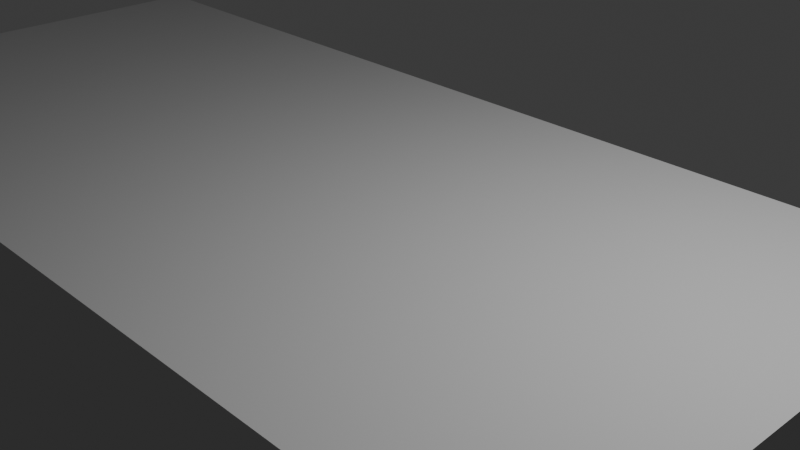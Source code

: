 # Source: untitled.blend  (saved by Blender 4.3.34; exported with 4.5.12 LTS)
import bpy
from mathutils import Matrix  # noqa: F401  (used for matrix-valued properties, if any)

bpy.ops.wm.read_factory_settings(use_empty=True)
scene = bpy.context.scene
scene.name = 'Scene'

# ---- collections
col_collection = bpy.data.collections.new('Collection'); scene.collection.children.link(col_collection)

# ---- materials (node trees are filled in below, after node groups)
mat_steel___satin_001 = bpy.data.materials.new('Steel_-_Satin.001')
mat_steel___satin_001.diffuse_color = (0.6275, 0.6275, 0.6275, 1.0)
mat_steel___satin_001.roughness = 1.0

# ---- material node trees
mat_steel___satin_001.use_nodes = True; mat_steel___satin_001.node_tree.nodes.clear()
_N = mat_steel___satin_001.node_tree.nodes; _L = mat_steel___satin_001.node_tree.links
n0 = _N.new('ShaderNodeBsdfPrincipled'); n0.name = 'Principled BSDF'; n0.location = (0, 300)
n0.inputs[0].default_value = (0.6275, 0.6275, 0.6275, 1.0)
n0.inputs[2].default_value = 1.0
n0.inputs[13].default_value = 0.0
n1 = _N.new('ShaderNodeOutputMaterial'); n1.name = 'Material Output'; n1.location = (280, 300)
_L.new(n0.outputs[0], n1.inputs[0])
n1.is_active_output = True

# ---- world
world_world = bpy.data.worlds.new('World'); scene.world = world_world
world_world.use_nodes = True; world_world.node_tree.nodes.clear()
_N = world_world.node_tree.nodes; _L = world_world.node_tree.links
n0 = _N.new('ShaderNodeOutputWorld'); n0.name = 'World Output'; n0.location = (300, 300)
n1 = _N.new('ShaderNodeBackground'); n1.name = 'Background'; n1.location = (10, 300)
n1.inputs[0].default_value = (0.05088, 0.05088, 0.05088, 1.0)
_L.new(n1.outputs[0], n0.inputs[0])
n0.is_active_output = True
world_world.color = (0.05088, 0.05088, 0.05088)
world_world.sun_shadow_jitter_overblur = 0.0

# ---- cameras
cam_camera = bpy.data.cameras.new('Camera')
cam_camera.clip_end = 100.0
cam_camera.ortho_scale = 7.314

# ---- lights
light_light = bpy.data.lights.new('Light', 'POINT')
light_light.energy = 1000.0
light_light.shadow_soft_size = 0.1

# ---- meshes
me_sphere = bpy.data.meshes.new('Sphere')
me_sphere.from_pydata([(7.891, 7.626, 8.467), (8.178, 7.912, 8.196), (8.369, 8.104, 7.791), (8.437, 8.171, 7.313), (8.369, 8.104, 6.834), (8.178, 7.912, 6.429), (7.891, 7.626, 6.158), (8.031, 7.287, 8.467), (8.437, 7.287, 8.196), (8.708, 7.287, 7.791), (8.803, 7.287, 7.313), (8.708, 7.287, 6.834), (8.437, 7.287, 6.429), (8.031, 7.287, 6.158), (7.891, 6.949, 8.467), (8.178, 6.662, 8.196), (8.369, 6.471, 7.791), (8.437, 6.404, 7.313), (8.369, 6.471, 6.834), (8.178, 6.662, 6.429), (7.891, 6.949, 6.158), (7.553, 6.809, 8.467), (7.553, 6.404, 8.196), (7.553, 6.133, 7.791), (7.553, 6.037, 7.313), (7.553, 6.133, 6.834), (7.553, 6.404, 6.429), (7.553, 6.809, 6.158), (7.215, 6.949, 8.467), (6.928, 6.662, 8.196), (6.736, 6.471, 7.791), (6.669, 6.404, 7.313), (6.736, 6.471, 6.834), (6.928, 6.662, 6.429), (7.215, 6.949, 6.158), (7.074, 7.287, 8.467), (6.669, 7.287, 8.196), (6.398, 7.287, 7.791), (6.303, 7.287, 7.313), (6.398, 7.287, 6.834), (6.669, 7.287, 6.429), (7.074, 7.287, 6.158), (7.215, 7.626, 8.467), (6.928, 7.912, 8.196), (6.736, 8.104, 7.791), (6.669, 8.171, 7.313), (6.736, 8.104, 6.834), (6.928, 7.912, 6.429), (7.215, 7.626, 6.158), (7.553, 7.287, 6.063), (7.553, 7.287, 8.563), (7.553, 7.766, 8.467), (7.553, 8.171, 8.196), (7.553, 8.442, 7.791), (7.553, 8.537, 7.313), (7.553, 8.442, 6.834), (7.553, 8.171, 6.429), (7.553, 7.766, 6.158)], [], [(51, 50, 0), (49, 57, 6), (56, 55, 4, 5), (54, 53, 2, 3), (52, 51, 0, 1), (57, 56, 5, 6), (55, 54, 3, 4), (53, 52, 1, 2), (3, 2, 9, 10), (1, 0, 7, 8), (6, 5, 12, 13), (4, 3, 10, 11), (2, 1, 8, 9), (0, 50, 7), (49, 6, 13), (5, 4, 11, 12), (13, 12, 19, 20), (11, 10, 17, 18), (9, 8, 15, 16), (7, 50, 14), (49, 13, 20), (12, 11, 18, 19), (10, 9, 16, 17), (8, 7, 14, 15), (16, 15, 22, 23), (14, 50, 21), (49, 20, 27), (19, 18, 25, 26), (17, 16, 23, 24), (15, 14, 21, 22), (20, 19, 26, 27), (18, 17, 24, 25), (49, 27, 34), (26, 25, 32, 33), (24, 23, 30, 31), (22, 21, 28, 29), (27, 26, 33, 34), (25, 24, 31, 32), (23, 22, 29, 30), (21, 50, 28), (29, 28, 35, 36), (34, 33, 40, 41), (32, 31, 38, 39), (30, 29, 36, 37), (28, 50, 35), (49, 34, 41), (33, 32, 39, 40), (31, 30, 37, 38), (41, 40, 47, 48), (39, 38, 45, 46), (37, 36, 43, 44), (35, 50, 42), (49, 41, 48), (40, 39, 46, 47), (38, 37, 44, 45), (36, 35, 42, 43), (42, 50, 51), (49, 48, 57), (47, 46, 55, 56), (45, 44, 53, 54), (43, 42, 51, 52), (48, 47, 56, 57), (46, 45, 54, 55), (44, 43, 52, 53)])
me_sphere.update()
me_barthfuhb = bpy.data.meshes.new('barthfuhb')
me_barthfuhb.from_pydata([(-8.763, -3.048, 0.127), (-2.223, -3.048, 0.127), (4.318, -3.048, 0.127), (4.318, 3.048, 0.127), (-2.223, 3.048, 0.127), (-8.763, 3.048, 0.127), (4.318, 3.048, 5.08), (-2.223, 3.048, 5.08), (-8.763, 3.048, 5.08), (4.318, -3.048, 5.08), (-8.763, -3.048, 5.08), (-2.223, -3.048, 5.08), (-8.89, -3.175, 0.0), (-2.223, -3.175, 0.0), (4.445, -3.175, 0.0), (4.445, -3.175, 5.08), (-2.223, -3.175, 5.08), (-8.89, -3.175, 5.08), (-8.89, 3.175, 0.0), (-8.89, 3.175, 5.08), (4.445, 3.175, 0.0), (-2.223, 3.175, 0.0), (-2.223, 3.175, 5.08), (4.445, 3.175, 5.08), (2.184, -0.2286, 7.722), (4.331, -0.2286, 7.722), (4.331, -0.2286, 7.62), (2.286, -0.2286, 7.62), (2.286, -0.2286, 7.595), (2.184, -0.2286, 7.595), (2.286, 0.2286, 7.595), (2.286, 0.2286, 7.62), (2.184, 0.2286, 7.722), (2.184, 0.2286, 7.595), (4.331, 0.2286, 7.722), (4.331, 0.2286, 7.62), (4.331, 0.2413, 7.722), (4.432, 0.2413, 7.722), (4.432, -0.2413, 7.722), (4.331, -0.2413, 7.722), (2.159, -0.254, 7.595), (2.159, -0.254, 7.747), (2.159, 0.254, 7.747), (2.159, 0.254, 7.595), (4.318, -0.254, 7.595), (4.318, -0.254, 5.08), (4.445, -0.254, 5.08), (4.445, -0.254, 7.747), (4.318, 0.254, 7.595), (4.331, -0.2413, 5.08), (4.331, 0.2413, 5.08), (4.445, 0.254, 7.747), (4.432, 0.2413, 5.08), (4.432, -0.2413, 5.08), (4.445, 0.254, 5.08), (4.318, 0.254, 5.08)], [], [(0, 1, 5), (5, 1, 4), (4, 1, 3), (3, 1, 2), (5, 4, 8), (8, 4, 7), (7, 4, 3), (7, 3, 6), (2, 9, 3), (3, 9, 6), (2, 1, 9), (9, 1, 11), (11, 1, 0), (11, 0, 10), (0, 5, 10), (10, 5, 8), (12, 13, 17), (17, 13, 16), (16, 13, 14), (16, 14, 15), (18, 12, 19), (19, 12, 17), (20, 21, 23), (23, 21, 22), (22, 21, 18), (22, 18, 19), (14, 20, 15), (15, 20, 23), (11, 16, 9), (9, 16, 15), (9, 15, 6), (6, 15, 23), (6, 23, 22), (11, 10, 16), (16, 10, 17), (17, 10, 8), (17, 8, 19), (19, 8, 22), (22, 8, 7), (22, 7, 6), (14, 13, 20), (20, 13, 21), (21, 13, 12), (21, 12, 18), (29, 24, 27), (27, 24, 25), (27, 25, 26), (27, 28, 29), (30, 28, 31), (31, 28, 27), (32, 24, 33), (33, 24, 29), (35, 34, 31), (31, 34, 32), (31, 32, 33), (33, 30, 31), (32, 34, 24), (24, 34, 25), (25, 34, 38), (25, 38, 39), (36, 37, 34), (34, 37, 38), (40, 41, 43), (43, 41, 42), (40, 44, 41), (41, 44, 47), (47, 44, 46), (46, 44, 45), (30, 44, 28), (28, 44, 40), (28, 40, 29), (29, 40, 43), (29, 43, 33), (33, 43, 30), (30, 43, 48), (30, 48, 44), (31, 27, 35), (35, 27, 26), (34, 35, 36), (36, 35, 50), (50, 35, 26), (50, 26, 49), (49, 26, 39), (39, 26, 25), (47, 51, 41), (41, 51, 42), (38, 37, 53), (53, 37, 52), (39, 38, 49), (49, 38, 53), (37, 36, 52), (52, 36, 50), (46, 54, 47), (47, 54, 51), (44, 48, 45), (45, 48, 55), (43, 42, 48), (48, 42, 51), (48, 51, 54), (54, 55, 48), (52, 54, 53), (53, 54, 46), (53, 46, 45), (52, 50, 54), (54, 50, 55), (55, 50, 49), (55, 49, 45), (45, 49, 53)])
me_barthfuhb.polygons.foreach_set('use_smooth', [True] * 108)
_k = set([(0, 1), (0, 5), (0, 10), (1, 2), (2, 3), (2, 9), (3, 4), (3, 6), (4, 5), (5, 8), (6, 7), (6, 9), (7, 8), (8, 10), (9, 11), (10, 11), (12, 13), (12, 17), (12, 18), (13, 14), (14, 15), (14, 20), (15, 16), (15, 23), (16, 17), (17, 19), (18, 19), (18, 21), (19, 22), (20, 21), (20, 23), (22, 23), (24, 25), (24, 29), (24, 32), (25, 26), (25, 39), (26, 27), (26, 35), (27, 28), (27, 31), (28, 29), (28, 30), (29, 33), (30, 31), (30, 33), (31, 35), (32, 33), (32, 34), (34, 35), (34, 36), (36, 37), (36, 50), (37, 38), (37, 52), (38, 39), (38, 53), (39, 49), (40, 41), (40, 43), (40, 44), (41, 42), (41, 47), (42, 43), (42, 51), (43, 48), (44, 45), (44, 48), (45, 46), (45, 55), (46, 47), (46, 54), (47, 51), (48, 55), (49, 50), (49, 53), (50, 52), (51, 54), (52, 53), (54, 55)])
me_barthfuhb.attributes.new('sharp_edge', 'BOOLEAN', 'EDGE').data.foreach_set('value', [ (min(e.vertices), max(e.vertices)) in _k for e in me_barthfuhb.edges])
_uv = me_barthfuhb.uv_layers.new(name='UVMap')
_uv.uv.foreach_set('vector', [-6.541, -3.048, 0.0, -3.048, -6.541, 3.048, -6.541, 3.048, 0.0, -3.048, 0.0, 3.048, 0.0, 3.048, 0.0, -3.048, 6.541, 3.048, 6.541, 3.048, 0.0, -3.048, 6.541, -3.048, -13.21, 0.127, -6.668, 0.127, -13.21, 5.08, -13.21, 5.08, -6.668, 0.127, -6.668, 5.08, -6.668, 5.08, -6.668, 0.127, -0.127, 0.127, -6.668, 5.08, -0.127, 0.127, -0.127, 5.08, -0.127, 0.127, -0.127, 5.08, -6.223, 0.127, -6.223, 0.127, -0.127, 5.08, -6.223, 5.08, -13.21, 0.127, -6.668, 0.127, -13.21, 5.08, -13.21, 5.08, -6.668, 0.127, -6.668, 5.08, -6.668, 5.08, -6.668, 0.127, -0.127, 0.127, -6.668, 5.08, -0.127, 0.127, -0.127, 5.08, -6.223, 0.127, -0.127, 0.127, -6.223, 5.08, -6.223, 5.08, -0.127, 0.127, -0.127, 5.08, 0.0, 0.0, 6.668, 0.0, 0.0, 5.08, 0.0, 5.08, 6.668, 0.0, 6.668, 5.08, 6.668, 5.08, 6.668, 0.0, 13.34, 0.0, 6.668, 5.08, 13.34, 0.0, 13.34, 5.08, 0.0, 0.0, 6.35, 0.0, 0.0, 5.08, 0.0, 5.08, 6.35, 0.0, 6.35, 5.08, 0.0, 0.0, 6.668, 0.0, 0.0, 5.08, 0.0, 5.08, 6.668, 0.0, 6.668, 5.08, 6.668, 5.08, 6.668, 0.0, 13.34, 0.0, 6.668, 5.08, 13.34, 0.0, 13.34, 5.08, 0.0, 0.0, 6.35, 0.0, 0.0, 5.08, 0.0, 5.08, 6.35, 0.0, 6.35, 5.08, 0.0, -3.048, 0.0, -3.175, 6.541, -3.048, 6.541, -3.048, 0.0, -3.175, 6.668, -3.175, 6.541, -3.048, 6.668, -3.175, 6.541, 3.048, 6.541, 3.048, 6.668, -3.175, 6.668, 3.175, 6.541, 3.048, 6.668, 3.175, 0.0, 3.175, 0.0, -3.048, -6.541, -3.048, 0.0, -3.175, 0.0, -3.175, -6.541, -3.048, -6.668, -3.175, -6.668, -3.175, -6.541, -3.048, -6.541, 3.048, -6.668, -3.175, -6.541, 3.048, -6.668, 3.175, -6.668, 3.175, -6.541, 3.048, 0.0, 3.175, 0.0, 3.175, -6.541, 3.048, 0.0, 3.048, 0.0, 3.175, 0.0, 3.048, 6.541, 3.048, -6.668, -3.175, 0.0, -3.175, -6.668, 3.175, -6.668, 3.175, 0.0, -3.175, 0.0, 3.175, 0.0, 3.175, 0.0, -3.175, 6.668, -3.175, 0.0, 3.175, 6.668, -3.175, 6.668, 3.175, 0.0, 0.0, 0.0, 0.127, -0.1016, 0.0254, -0.1016, 0.0254, 0.0, 0.127, -2.146, 0.127, -0.1016, 0.0254, -2.146, 0.127, -2.146, 0.0254, -0.1016, 0.0254, -0.1016, 0.0, 0.0, 0.0, -0.4572, 0.0, 0.0, 0.0, -0.4572, 0.0254, -0.4572, 0.0254, 0.0, 0.0, 0.0, 0.0254, 0.0, 0.127, -0.4572, 0.127, 0.0, 0.0, 0.0, 0.0, -0.4572, 0.127, -0.4572, 0.0, 2.045, 0.0254, 2.045, 0.127, 0.0, 0.0254, 0.0, 0.0254, 2.045, 0.127, -0.1016, 0.127, 0.0, 0.0254, -0.1016, 0.127, -0.1016, 0.0, -0.1016, 0.0, 0.0, 0.0, 0.0, 0.0254, 2.191, 0.2286, 0.04445, 0.2286, 2.191, -0.2286, 2.191, -0.2286, 0.04445, 0.2286, 0.04445, -0.2286, 0.04445, -0.2286, 0.04445, 0.2286, -0.05715, -0.2413, 0.04445, -0.2286, -0.05715, -0.2413, 0.04445, -0.2413, 0.04445, 0.2413, -0.05715, 0.2413, 0.04445, 0.2286, 0.04445, 0.2286, -0.05715, 0.2413, -0.05715, -0.2413, -0.0762, -0.254, 0.0762, -0.254, -0.0762, 0.254, -0.0762, 0.254, 0.0762, -0.254, 0.0762, 0.254, -2.159, 2.515, 0.0, 2.515, -2.159, 2.667, -2.159, 2.667, 0.0, 2.515, 0.127, 2.667, 0.127, 2.667, 0.0, 2.515, 0.127, 0.0, 0.127, 0.0, 0.0, 2.515, 0.0, 0.0, 0.0254, 2.032, 0.508, 0.0, 0.4826, 2.032, 0.4826, 2.032, 0.508, 0.0, 0.508, 2.159, 0.4826, 2.032, 0.508, 2.159, 0.4826, 2.134, 0.4826, 2.134, 0.508, 2.159, 0.0, 2.159, 0.4826, 2.134, 0.0, 2.159, 0.0254, 2.134, 0.0254, 2.134, 0.0, 2.159, 0.0254, 2.032, 0.0254, 2.032, 0.0, 2.159, 0.0, 0.0, 0.0254, 2.032, 0.0, 0.0, 0.508, 0.0, -0.4572, -2.032, 0.0, -2.032, -0.4572, 0.0127, -0.4572, 0.0127, 0.0, -2.032, 0.0, 0.0127, -0.0254, 2.642, -0.0254, 2.54, -0.0127, 2.642, -0.0127, 2.642, -0.0254, 2.54, -0.0127, 0.0, -0.0127, 0.0, -0.0254, 2.54, -0.4826, 2.54, -0.0127, 0.0, -0.4826, 2.54, -0.4953, 0.0, -0.4953, 0.0, -0.4826, 2.54, -0.4953, 2.642, -0.4953, 2.642, -0.4826, 2.54, -0.4826, 2.642, 0.0635, -0.254, 0.0635, 0.254, -2.223, -0.254, -2.223, -0.254, 0.0635, 0.254, -2.223, 0.254, -0.0127, 2.642, -0.4953, 2.642, -0.0127, 0.0, -0.0127, 0.0, -0.4953, 2.642, -0.4953, 0.0, -0.0127, 2.642, -0.1143, 2.642, -0.0127, 0.0, -0.0127, 0.0, -0.1143, 2.642, -0.1143, 0.0, -0.0127, 2.642, -0.1143, 2.642, -0.0127, 0.0, -0.0127, 0.0, -0.1143, 2.642, -0.1143, 0.0, 0.0, 0.0, 0.508, 0.0, 0.0, 2.667, 0.0, 2.667, 0.508, 0.0, 0.508, 2.667, 0.508, 2.515, 0.0, 2.515, 0.508, 0.0, 0.508, 0.0, 0.0, 2.515, 0.0, 0.0, 2.286, 2.515, 2.286, 2.667, 0.127, 2.515, 0.127, 2.515, 2.286, 2.667, 0.0, 2.667, 0.127, 2.515, 0.0, 2.667, 0.0, 0.0, 0.0, 0.0, 0.127, 0.0, 0.127, 2.515, 0.0508, -0.2413, 0.0635, -0.254, 0.0508, 0.2413, 0.0508, 0.2413, 0.0635, -0.254, 0.0635, 0.254, 0.0508, 0.2413, 0.0635, 0.254, -0.0635, 0.254, 0.0508, -0.2413, -0.0508, -0.2413, 0.0635, -0.254, 0.0635, -0.254, -0.0508, -0.2413, -0.0635, -0.254, -0.0635, -0.254, -0.0508, -0.2413, -0.0508, 0.2413, -0.0635, -0.254, -0.0508, 0.2413, -0.0635, 0.254, -0.0635, 0.254, -0.0508, 0.2413, 0.0508, 0.2413])
me_barthfuhb.materials.append(mat_steel___satin_001)
me_barthfuhb.update()
me_barthfuhb.normals_split_custom_set([tuple(v) for v in zip(*[iter([0.0, 0.0, 1.0, 0.0, 0.0, 1.0, 0.0, 0.0, 1.0, 0.0, 0.0, 1.0, 0.0, 0.0, 1.0, 0.0, 0.0, 1.0, 0.0, 0.0, 1.0, 0.0, 0.0, 1.0, 0.0, 0.0, 1.0, 0.0, 0.0, 1.0, 0.0, 0.0, 1.0, 0.0, 0.0, 1.0, 0.0, -1.0, 0.0, 0.0, -1.0, 0.0, 0.0, -1.0, 0.0, 0.0, -1.0, 0.0, 0.0, -1.0, 0.0, 0.0, -1.0, 0.0, 0.0, -1.0, 0.0, 0.0, -1.0, 0.0, 0.0, -1.0, 0.0, 0.0, -1.0, 0.0, 0.0, -1.0, 0.0, 0.0, -1.0, 0.0, -1.0, 0.0, 0.0, -1.0, 0.0, 0.0, -1.0, 0.0, 0.0, -1.0, 0.0, 0.0, -1.0, 0.0, 0.0, -1.0, 0.0, 0.0, 0.0, 1.0, 0.0, 0.0, 1.0, 0.0, 0.0, 1.0, 0.0, 0.0, 1.0, 0.0, 0.0, 1.0, 0.0, 0.0, 1.0, 0.0, 0.0, 1.0, 0.0, 0.0, 1.0, 0.0, 0.0, 1.0, 0.0, 0.0, 1.0, 0.0, 0.0, 1.0, 0.0, 0.0, 1.0, 0.0, 1.0, 0.0, 0.0, 1.0, 0.0, 0.0, 1.0, 0.0, 0.0, 1.0, 0.0, 0.0, 1.0, 0.0, 0.0, 1.0, 0.0, 0.0, 0.0, -1.0, 0.0, 0.0, -1.0, 0.0, 0.0, -1.0, 0.0, 0.0, -1.0, 0.0, 0.0, -1.0, 0.0, 0.0, -1.0, 0.0, 0.0, -1.0, 0.0, 0.0, -1.0, 0.0, 0.0, -1.0, 0.0, 0.0, -1.0, 0.0, 0.0, -1.0, 0.0, 0.0, -1.0, 0.0, -1.0, 0.0, 0.0, -1.0, 0.0, 0.0, -1.0, 0.0, 0.0, -1.0, 0.0, 0.0, -1.0, 0.0, 0.0, -1.0, 0.0, 0.0, 0.0, 1.0, 0.0, 0.0, 1.0, 0.0, 0.0, 1.0, 0.0, 0.0, 1.0, 0.0, 0.0, 1.0, 0.0, 0.0, 1.0, 0.0, 0.0, 1.0, 0.0, 0.0, 1.0, 0.0, 0.0, 1.0, 0.0, 0.0, 1.0, 0.0, 0.0, 1.0, 0.0, 0.0, 1.0, 0.0, 1.0, 0.0, 0.0, 1.0, 0.0, 0.0, 1.0, 0.0, 0.0, 1.0, 0.0, 0.0, 1.0, 0.0, 0.0, 1.0, 0.0, 0.0, 0.0, 0.0, 1.0, 0.0, 0.0, 1.0, -2.464e-06, 0.0, 1.0, -2.464e-06, 0.0, 1.0, 0.0, 0.0, 1.0, -2.4e-06, 0.0, 1.0, -2.464e-06, 0.0, 1.0, -2.4e-06, 0.0, 1.0, -2.133e-08, 0.0, 1.0, -2.133e-08, 0.0, 1.0, -2.4e-06, 0.0, 1.0, 0.0, 0.0, 1.0, -2.133e-08, 0.0, 1.0, 0.0, 0.0, 1.0, 0.0, 0.0, 1.0, 0.0, 0.0, 1.0, 2.464e-06, 0.0, 1.0, 0.0, 0.0, 1.0, 0.0, 0.0, 1.0, 2.464e-06, 0.0, 1.0, 2.384e-06, 0.0, 1.0, 2.384e-06, 0.0, 1.0, 2.464e-06, 0.0, 1.0, -5.648e-07, 0.0, 1.0, 2.384e-06, 0.0, 1.0, -5.648e-07, 0.0, 1.0, -5.913e-07, 0.0, 1.0, -5.913e-07, 0.0, 1.0, -5.648e-07, 0.0, 1.0, 0.0, 0.0, 1.0, 0.0, 0.0, 1.0, -5.648e-07, 0.0, 1.0, 0.0, 0.0, 1.0, 0.0, 0.0, 1.0, 0.0, 0.0, 1.0, -2.133e-08, 0.0, 1.0, 0.0, 0.0, -1.0, 0.0, 0.0, -1.0, 0.0, 0.0, -1.0, 0.0, 0.0, -1.0, 0.0, 0.0, -1.0, 0.0, 0.0, -1.0, 0.0, 0.0, -1.0, 0.0, 0.0, -1.0, 0.0, 0.0, -1.0, 0.0, 0.0, -1.0, 0.0, 0.0, -1.0, 0.0, 0.0, -1.0, 0.0, 1.0, 0.0, 0.0, 1.0, -1.367e-07, 0.0, 1.0, -1.338e-07, 0.0, 1.0, -1.338e-07, 0.0, 1.0, -1.367e-07, 0.0, 1.0, -8.637e-09, 0.0, 1.0, -1.338e-07, 0.0, 1.0, -8.637e-09, 0.0, 1.0, 0.0, 0.0, 1.0, -1.338e-07, 0.0, 1.0, 0.0, 0.0, 1.0, 0.0, -1.0, 0.0, 0.0, -1.0, 0.0, 0.0, -1.0, 0.0, 0.0, -1.0, 0.0, 0.0, -1.0, 0.0, 0.0, -1.0, 0.0, 0.0, 1.0, 0.0, 0.0, 1.0, 0.0, 0.0, 1.0, 0.0, 0.0, 1.0, 0.0, 0.0, 1.0, 0.0, 0.0, 1.0, 0.0, 0.0, 0.0, -1.0, 0.0, 0.0, -1.0, -8.637e-09, 0.0, -1.0, -1.338e-07, 0.0, -1.0, -1.338e-07, 0.0, -1.0, -8.637e-09, 0.0, -1.0, -1.367e-07, 0.0, -1.0, -1.338e-07, 0.0, -1.0, -1.367e-07, 0.0, -1.0, 0.0, 0.0, -1.0, 0.0, 0.0, -1.0, 0.0, 0.0, -1.0, -1.338e-07, 0.0, 0.0, -1.0, -2.595e-06, 0.0, -1.0, 0.0, 0.0, -1.0, 0.0, 0.0, -1.0, -2.595e-06, 0.0, -1.0, 3.693e-06, 0.0, -1.0, 3.693e-06, 0.0, -1.0, -2.595e-06, 0.0, -1.0, 6.743e-06, 0.0, -1.0, 3.693e-06, 0.0, -1.0, 6.743e-06, 0.0, -1.0, 0.0, 0.0, -1.0, 0.0, 0.0, -1.0, -8.955e-06, 0.0, -1.0, -2.595e-06, 0.0, -1.0, -2.595e-06, 0.0, -1.0, -8.955e-06, 0.0, -1.0, 6.743e-06, 0.0, -1.0, -1.0, 0.0, 0.0, -1.0, 0.0, 0.0, -1.0, 0.0, 0.0, -1.0, 0.0, 0.0, -1.0, 0.0, 0.0, -1.0, 0.0, 0.0, 0.0, -1.0, 0.0, 0.0, -1.0, -1.992e-08, 0.0, -1.0, -1.918e-09, 0.0, -1.0, -1.918e-09, 0.0, -1.0, -1.992e-08, 0.0, -1.0, -2.385e-08, 0.0, -1.0, -2.385e-08, 0.0, -1.0, -1.992e-08, 0.0, -1.0, 0.0, 0.0, -1.0, 0.0, 0.0, -1.0, -1.992e-08, 0.0, -1.0, 0.0, -8.195e-08, 0.0, -1.0, -4.055e-08, 0.0, -1.0, -9.7e-08, 0.0, -1.0, -9.7e-08, 0.0, -1.0, -4.055e-08, 0.0, -1.0, 0.0, 0.0, -1.0, -9.7e-08, 0.0, -1.0, 0.0, 0.0, -1.0, 2.577e-07, 0.0, -1.0, 2.577e-07, 0.0, -1.0, 0.0, 0.0, -1.0, 1.078e-05, 0.0, -1.0, 2.577e-07, 0.0, -1.0, 1.078e-05, 0.0, -1.0, 1.155e-05, 0.0, -1.0, 1.155e-05, 0.0, -1.0, 1.078e-05, 0.0, -1.0, -8.195e-08, 0.0, -1.0, -8.195e-08, 0.0, -1.0, 1.078e-05, 0.0, -1.0, 0.0, 0.0, -1.0, -8.195e-08, 0.0, -1.0, 0.0, 0.0, -1.0, -4.055e-08, 0.0, -1.0, 0.0, 0.0, 1.0, 0.0, 0.0, 1.0, 0.0, 0.0, 1.0, 0.0, 0.0, 1.0, 0.0, 0.0, 1.0, 0.0, 0.0, 1.0, 1.0, 0.0, 0.0, 1.0, 0.0, 0.0, 1.0, 0.0, 0.0, 1.0, 0.0, 0.0, 1.0, 0.0, 0.0, 1.0, 0.0, 0.0, 1.0, 0.0, 0.0, 1.0, 0.0, 0.0, 1.0, -1.022e-05, 0.0, 1.0, 0.0, 0.0, 1.0, -1.022e-05, 0.0, 1.0, -5.08e-08, 0.0, 1.0, -5.08e-08, 0.0, 1.0, -1.022e-05, 0.0, 1.0, -1.266e-06, 0.0, 1.0, -1.266e-06, 0.0, 1.0, -1.022e-05, 0.0, 1.0, 0.0, 0.0, 0.0, 0.0, 1.0, 0.0, 0.0, 1.0, 0.0, 0.0, 1.0, 0.0, 0.0, 1.0, 0.0, 0.0, 1.0, 0.0, 0.0, 1.0, -1.0, 0.0, 0.0, -1.0, 0.0, 0.0, -1.0, 0.0, 0.0, -1.0, 0.0, 0.0, -1.0, 0.0, 0.0, -1.0, 0.0, 0.0, 0.0, 1.0, 0.0, 0.0, 1.0, 0.0, 0.0, 1.0, 0.0, 0.0, 1.0, 0.0, 0.0, 1.0, 0.0, 0.0, 1.0, 0.0, 0.0, -1.0, 0.0, 0.0, -1.0, 0.0, 0.0, -1.0, 0.0, 0.0, -1.0, 0.0, 0.0, -1.0, 0.0, 0.0, -1.0, 0.0, 1.0, 0.0, 0.0, 1.0, 0.0, 0.0, 1.0, 0.0, 0.0, 1.0, 0.0, 0.0, 1.0, 0.0, 0.0, 1.0, 0.0, 0.0, -1.0, 0.0, 0.0, -1.0, 0.0, 0.0, -1.0, 0.0, 0.0, -1.0, 0.0, 0.0, -1.0, 0.0, 0.0, -1.0, 0.0, 0.0, 0.0, 1.0, 0.0, 0.0, 1.0, 0.0, 0.0, 1.0, 0.0, 0.0, 1.0, 0.0, 0.0, 1.0, 0.0, 0.0, 1.0, 0.0, 0.0, 1.0, 0.0, 0.0, 1.0, 0.0, 0.0, 1.0, 0.0, 0.0, 1.0, 0.0, 0.0, 1.0, 0.0, 0.0, 1.0, 0.0, 0.0, 0.0, -1.0, 0.0, 0.0, -1.0, 0.0, 0.0, -1.0, 0.0, 0.0, -1.0, 0.0, 0.0, -1.0, 0.0, 0.0, -1.0, 0.0, 0.0, -1.0, 0.0, 0.0, -1.0, -5.774e-06, 0.0, -1.0, 0.0, 0.0, -1.0, 0.0, 0.0, -1.0, 0.0, 0.0, -1.0, 0.0, 0.0, -1.0, 0.0, 0.0, -1.0, -1.884e-07, 0.0, -1.0, -1.884e-07, 0.0, -1.0, 0.0, 0.0, -1.0, -5.711e-06, 0.0, -1.0, -1.884e-07, 0.0, -1.0, -5.711e-06, 0.0, -1.0, -5.774e-06, 0.0, -1.0, -5.774e-06, 0.0, -1.0, -5.711e-06, 0.0, -1.0, 0.0, 0.0, -1.0])] * 3)])

# ---- objects
ob_sphere = bpy.data.objects.new('Sphere', me_sphere)
ob_barthfuhb = bpy.data.objects.new('barthfuhb', me_barthfuhb)
ob_light = bpy.data.objects.new('Light', light_light)
ob_camera = bpy.data.objects.new('Camera', cam_camera)

# ---- transforms, parenting, visibility, modifiers, constraints
ob_sphere.location = (-11.62, -18.69, -12.55)
ob_barthfuhb.location = (0.0, 0.0, 0.0)
ob_barthfuhb.rotation_euler = (3.142, -0.0, 0.0)
ob_light.location = (4.076, 1.005, 5.904)
ob_light.rotation_euler = (0.6503, 0.05522, 1.866)
ob_light.lock_rotations_4d = False
ob_light.empty_display_type = 'ARROWS'
ob_light.color = (0.0, 0.0, 0.0, 0.0)
ob_light.lineart.crease_threshold = 0.0
ob_camera.location = (7.359, -6.926, 4.958)
ob_camera.rotation_euler = (1.109, 0.0, 0.8149)
ob_camera.lock_rotations_4d = False
ob_camera.empty_display_type = 'ARROWS'
ob_camera.color = (0.0, 0.0, 0.0, 0.0)
ob_camera.display_type = 'WIRE'
ob_camera.lineart.crease_threshold = 0.0

# ---- collection membership
scene.collection.objects.link(ob_sphere)
scene.collection.objects.link(ob_barthfuhb)
col_collection.objects.link(ob_light)
col_collection.objects.link(ob_camera)

# ---- scene / render settings (as saved in the file)
scene.camera = ob_camera
scene.frame_start = 1; scene.frame_end = 250; scene.frame_set(1)
scene.render.engine = 'BLENDER_EEVEE_NEXT'
scene.render.compositor_device = 'GPU'
bpy.context.view_layer.update()
